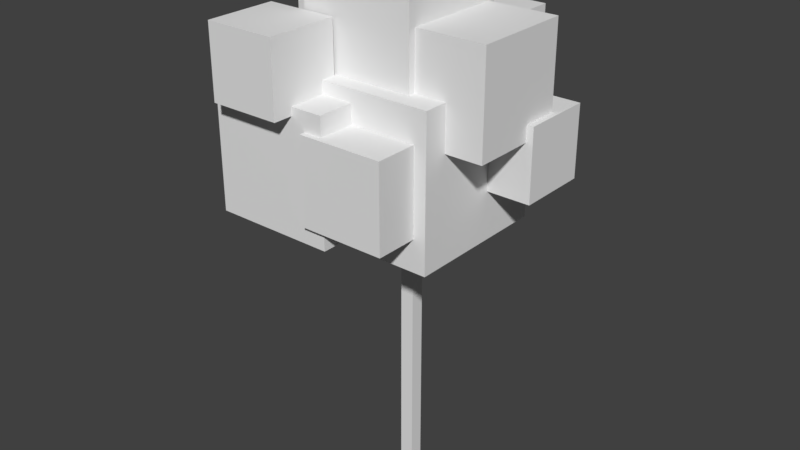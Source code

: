# Source: tree.blend  (saved by Blender 2.78.0; exported with 4.5.12 LTS)
import bpy
from mathutils import Matrix  # noqa: F401  (used for matrix-valued properties, if any)

bpy.ops.wm.read_factory_settings(use_empty=True)
scene = bpy.context.scene
scene.name = 'Scene'

# ---- collections
col_collection_1 = bpy.data.collections.new('Collection 1'); scene.collection.children.link(col_collection_1)

# ---- world
world_world = bpy.data.worlds.new('World'); scene.world = world_world
world_world.color = (0.05088, 0.05088, 0.05088)
world_world.use_sun_shadow = False
world_world.sun_shadow_jitter_overblur = 0.0
world_world.cycles.sampling_method = 'MANUAL'

# ---- meshes
me_cube_001 = bpy.data.meshes.new('Cube.001')
me_cube_001.from_pydata([(-0.1462, -0.1462, 0.001872), (-0.1462, -0.1462, 6.328), (-0.1462, 0.1462, 0.001872), (-0.1462, 0.1462, 6.328), (0.1462, -0.1462, 0.001872), (0.1462, -0.1462, 6.328), (0.1462, 0.1462, 0.001872), (0.1462, 0.1462, 6.328), (-1.561, -1.561, 5.581), (-1.561, -1.561, 8.703), (-1.561, 1.561, 5.581), (-1.561, 1.561, 8.703), (1.561, -1.561, 5.581), (1.561, -1.561, 8.703), (1.561, 1.561, 5.581), (1.561, 1.561, 8.703), (0.2526, -1.046, 7.77), (0.2526, -1.046, 9.862), (0.2526, 1.046, 7.77), (0.2526, 1.046, 9.862), (2.344, -1.046, 7.77), (2.344, -1.046, 9.862), (2.344, 1.046, 7.77), (2.344, 1.046, 9.862), (-1.505, -1.197, 8.61), (-1.505, -1.197, 11.0), (-1.505, 1.197, 8.61), (-1.505, 1.197, 11.0), (0.8895, -1.197, 8.61), (0.8895, -1.197, 11.0), (0.8895, 1.197, 8.61), (0.8895, 1.197, 11.0), (-2.697, -2.345, 5.844), (-2.697, -2.345, 8.44), (-2.697, 0.2516, 5.844), (-2.697, 0.2516, 8.44), (-0.101, -2.345, 5.844), (-0.101, -2.345, 8.44), (-0.101, 0.2516, 5.844), (-0.101, 0.2516, 8.44), (-0.4867, -2.462, 6.247), (-0.4867, -2.462, 8.037), (-0.4867, -0.6723, 6.247), (-0.4867, -0.6723, 8.037), (1.303, -2.462, 6.247), (1.303, -2.462, 8.037), (1.303, -0.6723, 6.247), (1.303, -0.6723, 8.037), (-2.811, -0.04044, 7.77), (-2.811, -0.04044, 9.862), (-2.811, 2.051, 7.77), (-2.811, 2.051, 9.862), (-0.7197, -0.04044, 7.77), (-0.7197, -0.04044, 9.862), (-0.7197, 2.051, 7.77), (-0.7197, 2.051, 9.862), (-0.3013, 0.9099, 8.062), (-0.3013, 0.9099, 9.57), (-0.3013, 2.418, 8.062), (-0.3013, 2.418, 9.57), (1.207, 0.9099, 8.062), (1.207, 0.9099, 9.57), (1.207, 2.418, 8.062), (1.207, 2.418, 9.57), (0.9776, 0.2512, 6.596), (0.9776, 0.2512, 8.104), (0.9776, 1.76, 6.596), (0.9776, 1.76, 8.104), (2.486, 0.2512, 6.596), (2.486, 0.2512, 8.104), (2.486, 1.76, 6.596), (2.486, 1.76, 8.104), (-2.289, -2.757, 8.263), (-2.289, -2.757, 9.772), (-2.289, -1.249, 8.263), (-2.289, -1.249, 9.772), (-0.7802, -2.757, 8.263), (-0.7802, -2.757, 9.772), (-0.7802, -1.249, 8.263), (-0.7802, -1.249, 9.772), (-2.488, 0.5651, 6.155), (-2.488, 0.5651, 7.664), (-2.488, 2.074, 6.155), (-2.488, 2.074, 7.664), (-0.9796, 0.5651, 6.155), (-0.9796, 0.5651, 7.664), (-0.9796, 2.074, 6.155), (-0.9796, 2.074, 7.664)], [], [(0, 1, 3, 2), (2, 3, 7, 6), (6, 7, 5, 4), (4, 5, 1, 0), (2, 6, 4, 0), (7, 3, 1, 5), (8, 9, 11, 10), (10, 11, 15, 14), (14, 15, 13, 12), (12, 13, 9, 8), (10, 14, 12, 8), (15, 11, 9, 13), (16, 17, 19, 18), (18, 19, 23, 22), (22, 23, 21, 20), (20, 21, 17, 16), (18, 22, 20, 16), (23, 19, 17, 21), (24, 25, 27, 26), (26, 27, 31, 30), (30, 31, 29, 28), (28, 29, 25, 24), (26, 30, 28, 24), (31, 27, 25, 29), (32, 33, 35, 34), (34, 35, 39, 38), (38, 39, 37, 36), (36, 37, 33, 32), (34, 38, 36, 32), (39, 35, 33, 37), (40, 41, 43, 42), (42, 43, 47, 46), (46, 47, 45, 44), (44, 45, 41, 40), (42, 46, 44, 40), (47, 43, 41, 45), (48, 49, 51, 50), (50, 51, 55, 54), (54, 55, 53, 52), (52, 53, 49, 48), (50, 54, 52, 48), (55, 51, 49, 53), (56, 57, 59, 58), (58, 59, 63, 62), (62, 63, 61, 60), (60, 61, 57, 56), (58, 62, 60, 56), (63, 59, 57, 61), (64, 65, 67, 66), (66, 67, 71, 70), (70, 71, 69, 68), (68, 69, 65, 64), (66, 70, 68, 64), (71, 67, 65, 69), (72, 73, 75, 74), (74, 75, 79, 78), (78, 79, 77, 76), (76, 77, 73, 72), (74, 78, 76, 72), (79, 75, 73, 77), (80, 81, 83, 82), (82, 83, 87, 86), (86, 87, 85, 84), (84, 85, 81, 80), (82, 86, 84, 80), (87, 83, 81, 85)])
me_cube_001.use_remesh_preserve_volume = False
me_cube_001.use_remesh_preserve_attributes = False
me_cube_001.use_mirror_vertex_groups = False
me_cube_001.update()

# ---- objects
ob_cube = bpy.data.objects.new('Cube', me_cube_001)

# ---- transforms, parenting, visibility, modifiers, constraints
ob_cube.location = (0.0, 0.0, 0.0)
ob_cube.lineart.crease_threshold = 0.0

# ---- collection membership
col_collection_1.objects.link(ob_cube)

# ---- scene / render settings (as saved in the file)
scene.frame_start = 1; scene.frame_end = 250; scene.frame_set(1)
scene.render.engine = 'BLENDER_EEVEE_NEXT'
scene.render.resolution_percentage = 50
scene.render.dither_intensity = 0.0
scene.cycles.use_denoising = False
scene.cycles.samples = 128
scene.cycles.sampling_pattern = 'TABULATED_SOBOL'
scene.cycles.light_sampling_threshold = 0.0
scene.cycles.use_adaptive_sampling = False
scene.cycles.use_light_tree = False
scene.cycles.blur_glossy = 0.0
scene.cycles.sample_clamp_indirect = 0.0
scene.view_settings.view_transform = 'Standard'
bpy.context.view_layer.update()

# ---- added for rendering (the .blend has no active camera and no usable light): camera, sun
cam_auto = bpy.data.cameras.new('AutoCamera')
cam_auto.lens = 50.0
cam_auto.sensor_width = 36.0
cam_auto.clip_end = 1000.0
ob_auto_camera = bpy.data.objects.new('AutoCamera', cam_auto)
scene.collection.objects.link(ob_auto_camera)
ob_auto_camera.location = (12.1083, -14.8947, 15.3198)
ob_auto_camera.rotation_euler = (1.09748, -7.21219e-08, 0.694738)
scene.camera = ob_auto_camera
light_auto_sun = bpy.data.lights.new('AutoSun', 'SUN')
light_auto_sun.energy = 3.0
light_auto_sun.angle = 0.0523599
ob_auto_sun = bpy.data.objects.new('AutoSun', light_auto_sun)
scene.collection.objects.link(ob_auto_sun)
ob_auto_sun.rotation_euler = (0.872665, 0.174533, 0.523599)
bpy.context.view_layer.update()
